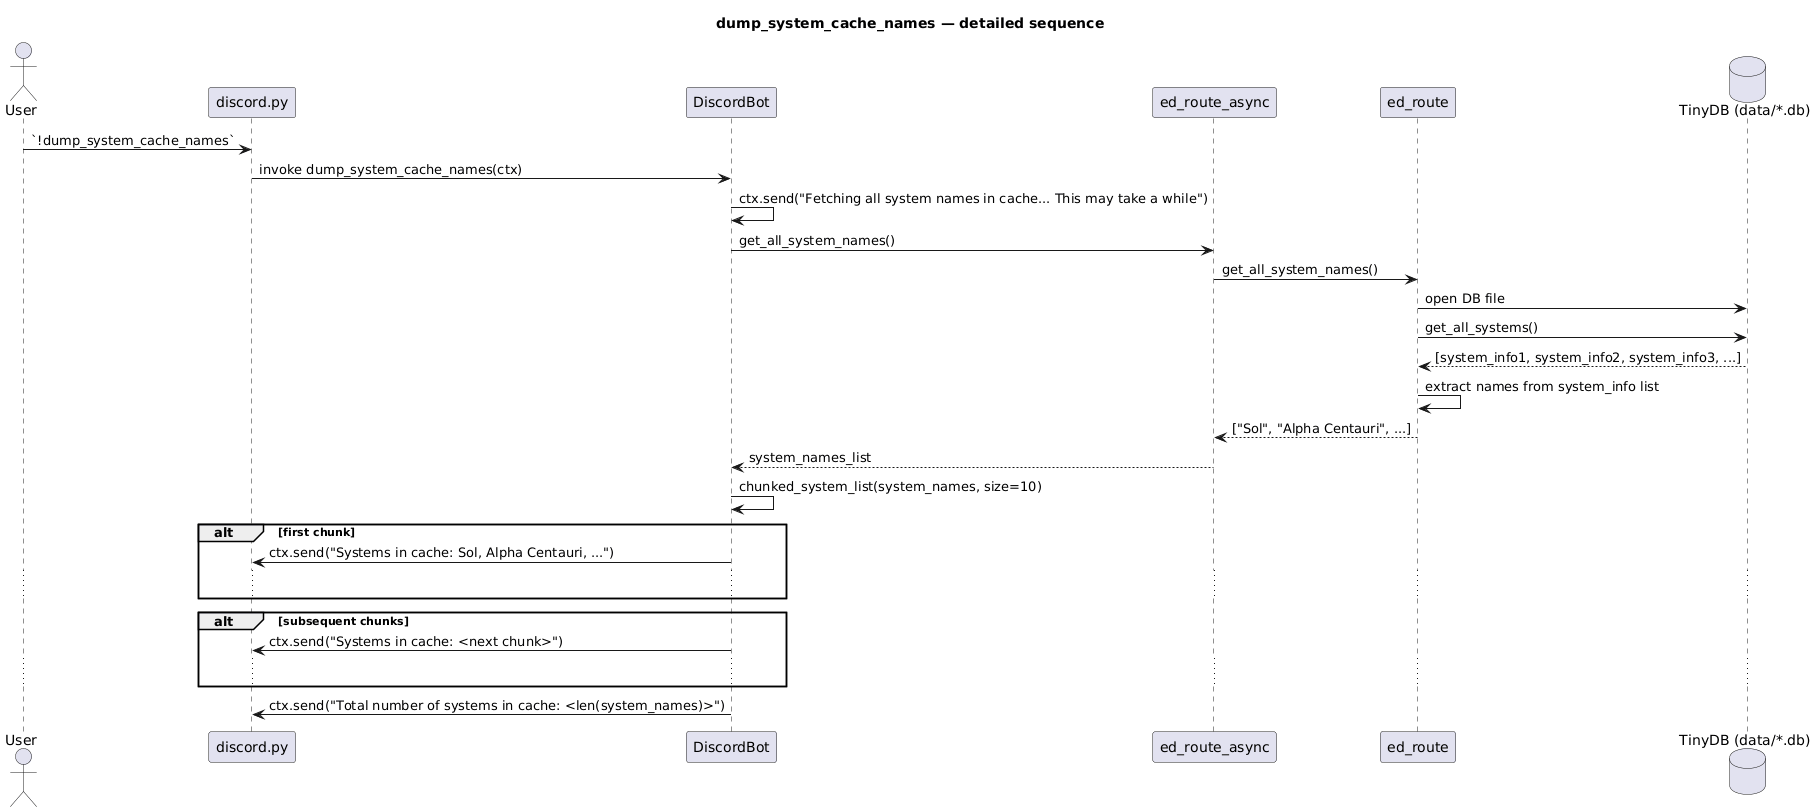

The diagram above was rendered by PlantUML. Its source (embedded in the PNG):
@startuml
title dump_system_cache_names — detailed sequence
actor User
participant Discord as "discord.py"
participant Bot as "DiscordBot"
participant AsyncRoute as "ed_route_async"
participant Route as "ed_route"
database DB as "TinyDB (data/*.db)"

User -> Discord: `!dump_system_cache_names`
Discord -> Bot: invoke dump_system_cache_names(ctx)
Bot -> Bot: ctx.send("Fetching all system names in cache... This may take a while")
Bot -> AsyncRoute: get_all_system_names()
AsyncRoute -> Route: get_all_system_names()
Route -> DB: open DB file
Route -> DB: get_all_systems()
DB --> Route: [system_info1, system_info2, system_info3, ...]
Route -> Route: extract names from system_info list
Route --> AsyncRoute: ["Sol", "Alpha Centauri", ...]
AsyncRoute --> Bot: system_names_list
Bot -> Bot: chunked_system_list(system_names, size=10)
alt first chunk
    Bot -> Discord: ctx.send("Systems in cache: Sol, Alpha Centauri, ...")
    ...
end
alt subsequent chunks
    Bot -> Discord: ctx.send("Systems in cache: <next chunk>")
    ...
end
Bot -> Discord: ctx.send("Total number of systems in cache: <len(system_names)>")
@enduml